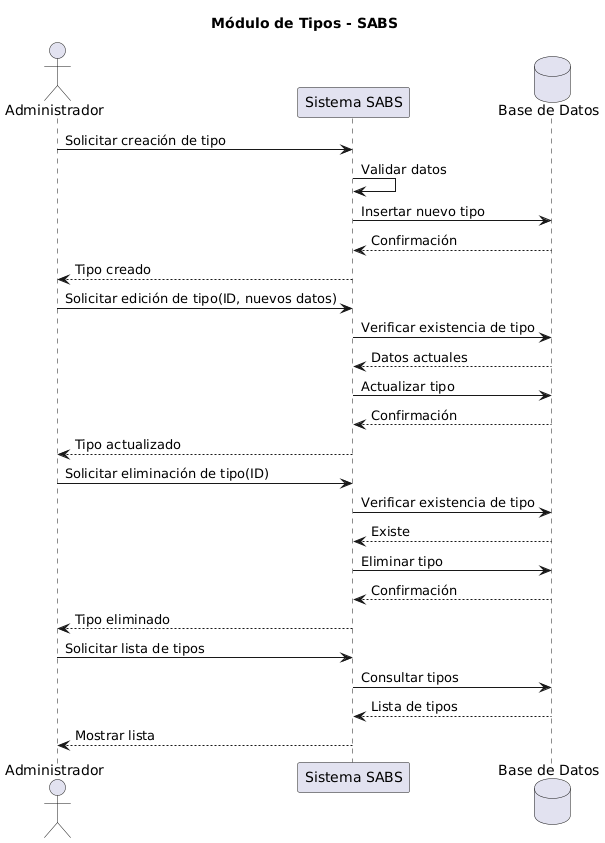

The diagram above was rendered by PlantUML. Its source (embedded in the PNG):
@startuml
title Módulo de Tipos - SABS

actor Administrador
participant "Sistema SABS" as SABS
database "Base de Datos" as DB

' == Crear tipo ==
Administrador -> SABS : Solicitar creación de tipo
SABS -> SABS : Validar datos
SABS -> DB : Insertar nuevo tipo
DB --> SABS : Confirmación
SABS --> Administrador : Tipo creado

' == Editar tipo ==
Administrador -> SABS : Solicitar edición de tipo(ID, nuevos datos)
SABS -> DB : Verificar existencia de tipo
DB --> SABS : Datos actuales
SABS -> DB : Actualizar tipo
DB --> SABS : Confirmación
SABS --> Administrador : Tipo actualizado

' == Eliminar tipo ==
Administrador -> SABS : Solicitar eliminación de tipo(ID)
SABS -> DB : Verificar existencia de tipo
DB --> SABS : Existe
SABS -> DB : Eliminar tipo
DB --> SABS : Confirmación
SABS --> Administrador : Tipo eliminado

' == Listar tipos ==
Administrador -> SABS : Solicitar lista de tipos
SABS -> DB : Consultar tipos
DB --> SABS : Lista de tipos
SABS --> Administrador : Mostrar lista
@enduml